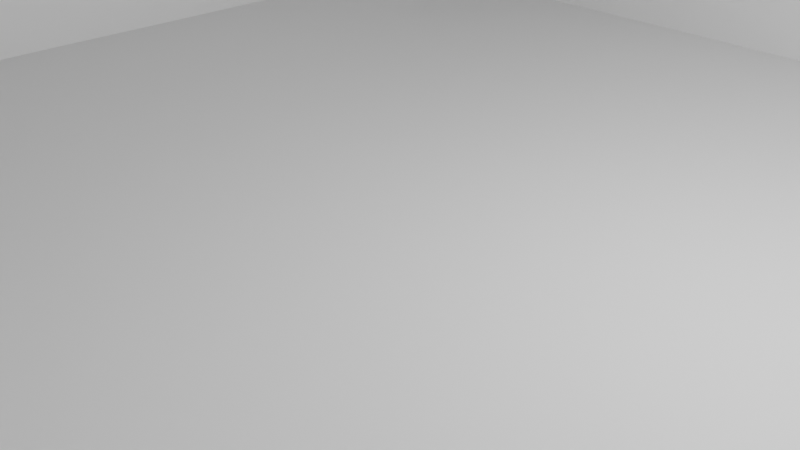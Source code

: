 # Source: Castillo.blend  (saved by Blender 3.2.14; exported with 4.5.12 LTS)
import bpy
from mathutils import Matrix  # noqa: F401  (used for matrix-valued properties, if any)

bpy.ops.wm.read_factory_settings(use_empty=True)
scene = bpy.context.scene
scene.name = 'Scene'

# ---- collections
col_collection = bpy.data.collections.new('Collection'); scene.collection.children.link(col_collection)

# ---- materials (node trees are filled in below, after node groups)
mat_material = bpy.data.materials.new('Material')
mat_material.alpha_threshold = 0.0
mat_material.use_transparent_shadow = False
mat_material.line_color = (0.0, 0.0, 0.0, 1.0)

# ---- material node trees
mat_material.use_nodes = True; mat_material.node_tree.nodes.clear()
_N = mat_material.node_tree.nodes; _L = mat_material.node_tree.links
n0 = _N.new('ShaderNodeOutputMaterial'); n0.name = 'Material Output'; n0.location = (300, 300)
n1 = _N.new('ShaderNodeBsdfPrincipled'); n1.name = 'Principled BSDF'; n1.location = (10, 300)
n1.distribution = 'GGX'
n1.subsurface_method = 'RANDOM_WALK_SKIN'
n1.inputs[2].default_value = 0.4
n1.inputs[3].default_value = 1.45
n1.inputs[27].default_value = (0.0, 0.0, 0.0, 1.0)
n1.inputs[28].default_value = 1.0
_L.new(n1.outputs[0], n0.inputs[0])
n0.is_active_output = True

# ---- world
world_world = bpy.data.worlds.new('World'); scene.world = world_world
world_world.use_nodes = True; world_world.node_tree.nodes.clear()
_N = world_world.node_tree.nodes; _L = world_world.node_tree.links
n0 = _N.new('ShaderNodeOutputWorld'); n0.name = 'World Output'; n0.location = (300, 300)
n1 = _N.new('ShaderNodeBackground'); n1.name = 'Background'; n1.location = (10, 300)
n1.inputs[0].default_value = (0.05088, 0.05088, 0.05088, 1.0)
_L.new(n1.outputs[0], n0.inputs[0])
n0.is_active_output = True
world_world.color = (0.05088, 0.05088, 0.05088)
world_world.use_sun_shadow = False
world_world.sun_shadow_jitter_overblur = 0.0

# ---- cameras
cam_camera = bpy.data.cameras.new('Camera')
cam_camera.clip_end = 100.0
cam_camera.ortho_scale = 7.314

# ---- lights
light_light = bpy.data.lights.new('Light', 'POINT')
light_light.transmission_factor = 0.0
light_light.energy = 1000.0
light_light.shadow_soft_size = 0.1
light_light.shadow_maximum_resolution = 0.006
light_light.use_absolute_resolution = True

# ---- meshes
me_cube = bpy.data.meshes.new('Cube')
me_cube.from_pydata([(10.0, 10.0, 0.05), (10.0, 10.0, -0.05), (10.0, -10.0, 0.05), (10.0, -10.0, -0.05), (-10.0, 10.0, 0.05), (-10.0, 10.0, -0.05), (-10.0, -10.0, 0.05), (-10.0, -10.0, -0.05), (0.0, -10.0, 0.05), (10.0, 0.0, 0.05), (-10.0, 0.0, 0.05), (0.0, 10.0, 0.05), (0.0, 0.0, 0.05), (-5.0, -10.0, 0.05), (10.0, -5.0, 0.05), (-10.0, 5.0, 0.05), (5.0, 10.0, 0.05), (5.0, -10.0, 0.05), (10.0, 5.0, 0.05), (-10.0, -5.0, 0.05), (-5.0, 10.0, 0.05), (0.0, -5.0, 0.05), (0.0, 5.0, 0.05), (5.0, 0.0, 0.05), (-5.0, 0.0, 0.05), (-5.0, 5.0, 0.05), (5.0, 5.0, 0.05), (5.0, -5.0, 0.05), (-5.0, -5.0, 0.05), (-7.5, -10.0, 0.05), (10.0, -7.5, 0.05), (-10.0, 7.5, 0.05), (7.5, 10.0, 0.05), (2.5, -10.0, 0.05), (10.0, 2.5, 0.05), (-10.0, -2.5, 0.05), (-2.5, 10.0, 0.05), (0.0, -7.5, 0.05), (0.0, 2.5, 0.05), (7.5, 0.0, 0.05), (-2.5, 0.0, 0.05), (-2.5, -10.0, 0.05), (10.0, -2.5, 0.05), (-10.0, 2.5, 0.05), (2.5, 10.0, 0.05), (7.5, -10.0, 0.05), (10.0, 7.5, 0.05), (-10.0, -7.5, 0.05), (-7.5, 10.0, 0.05), (0.0, -2.5, 0.05), (0.0, 7.5, 0.05), (2.5, 0.0, 0.05), (-7.5, 0.0, 0.05), (-5.0, 2.5, 0.05), (-5.0, 7.5, 0.05), (-2.5, 5.0, 0.05), (-7.5, 5.0, 0.05), (5.0, 2.5, 0.05), (5.0, 7.5, 0.05), (7.5, 5.0, 0.05), (2.5, 5.0, 0.05), (5.0, -7.5, 0.05), (5.0, -2.5, 0.05), (7.5, -5.0, 0.05), (2.5, -5.0, 0.05), (-5.0, -7.5, 0.05), (-5.0, -2.5, 0.05), (-2.5, -5.0, 0.05), (-7.5, -5.0, 0.05), (-7.5, -2.5, 0.05), (-2.5, -2.5, 0.05), (-2.5, -7.5, 0.05), (2.5, -2.5, 0.05), (7.5, -2.5, 0.05), (7.5, -7.5, 0.05), (2.5, 7.5, 0.05), (7.5, 7.5, 0.05), (7.5, 2.5, 0.05), (-7.5, 7.5, 0.05), (-2.5, 7.5, 0.05), (-2.5, 2.5, 0.05), (-7.5, 2.5, 0.05), (2.5, 2.5, 0.05), (2.5, -7.5, 0.05), (-7.5, -7.5, 0.05), (-7.5, -10.0, 15.05), (-10.0, -10.0, 15.05), (10.0, -7.5, 15.05), (10.0, -10.0, 15.05), (-10.0, 7.5, 15.05), (-10.0, 10.0, 15.05), (7.5, 10.0, 15.05), (10.0, 10.0, 15.05), (2.5, -10.0, 15.05), (0.0, -10.0, 15.05), (10.0, 2.5, 15.05), (10.0, 0.0, 15.05), (-10.0, -2.5, 15.05), (-10.0, 0.0, 15.05), (-2.5, 10.0, 15.05), (0.0, 10.0, 15.05), (0.0, -7.5, 15.05), (7.5, 0.0, 15.05), (-2.5, -10.0, 15.05), (-5.0, -10.0, 15.05), (10.0, -2.5, 15.05), (10.0, -5.0, 15.05), (-10.0, 2.5, 15.05), (-10.0, 5.0, 15.05), (2.5, 10.0, 15.05), (5.0, 10.0, 15.05), (7.5, -10.0, 15.05), (5.0, -10.0, 15.05), (10.0, 7.5, 15.05), (10.0, 5.0, 15.05), (-10.0, -7.5, 15.05), (-10.0, -5.0, 15.05), (-7.5, 10.0, 15.05), (-5.0, 10.0, 15.05), (7.5, 5.0, 15.05), (5.0, -7.5, 15.05), (7.5, -5.0, 15.05), (-5.0, -7.5, 15.05), (0.0, 7.5, 15.05), (-7.5, 0.0, 15.05), (-5.0, 7.5, 15.05), (-7.5, 5.0, 15.05), (5.0, 7.5, 15.05), (-7.5, -5.0, 15.05), (-7.5, -2.5, 15.05), (-2.5, -7.5, 15.05), (7.5, -2.5, 15.05), (7.5, -7.5, 15.05), (2.5, 7.5, 15.05), (7.5, 7.5, 15.05), (7.5, 2.5, 15.05), (-7.5, 7.5, 15.05), (-2.5, 7.5, 15.05), (-7.5, 2.5, 15.05), (2.5, -7.5, 15.05), (-7.5, -7.5, 15.05), (-7.5, -10.0, 17.05), (-10.0, -10.0, 17.05), (10.0, -7.5, 17.05), (10.0, -10.0, 17.05), (-10.0, 7.5, 17.05), (-10.0, 10.0, 17.05), (7.5, 10.0, 17.05), (10.0, 10.0, 17.05), (7.5, -10.0, 17.05), (10.0, 7.5, 17.05), (-10.0, -7.5, 17.05), (-7.5, 10.0, 17.05), (7.5, -7.5, 17.05), (7.5, 7.5, 17.05), (-7.5, 7.5, 17.05), (-7.5, -7.5, 17.05), (7.25, 10.25, 17.05), (10.25, 10.25, 17.05), (10.25, 7.25, 17.05), (7.25, 7.25, 17.05), (10.25, -7.25, 17.05), (10.25, -10.25, 17.05), (7.25, -10.25, 17.05), (7.25, -7.25, 17.05), (-7.25, -10.25, 17.05), (-10.25, -10.25, 17.05), (-10.25, -7.25, 17.05), (-7.25, -7.25, 17.05), (-10.25, 7.25, 17.05), (-10.25, 10.25, 17.05), (-7.25, 10.25, 17.05), (-7.25, 7.25, 17.05), (7.25, 10.25, 17.05), (10.25, 10.25, 17.05), (10.25, 7.25, 17.05), (7.25, 7.25, 17.05), (7.25, 10.25, 17.05), (10.25, 10.25, 17.05), (10.25, 7.25, 17.05), (7.25, 7.25, 17.05), (10.25, -7.25, 19.05), (10.25, -10.25, 19.05), (7.25, -10.25, 19.05), (7.25, -7.25, 19.05), (-7.25, -10.25, 19.05), (-10.25, -10.25, 19.05), (-10.25, -7.25, 19.05), (-7.25, -7.25, 19.05), (-10.25, 7.25, 19.05), (-10.25, 10.25, 19.05), (-7.25, 10.25, 19.05), (-7.25, 7.25, 19.05), (7.25, 10.25, 19.05), (10.25, 10.25, 19.05), (10.25, 7.25, 19.05), (7.25, 7.25, 19.05), (9.95, -7.55, 19.05), (9.95, -9.95, 19.05), (7.55, -9.95, 19.05), (7.55, -7.55, 19.05), (7.55, 9.95, 19.05), (9.95, 9.95, 19.05), (9.95, 7.55, 19.05), (7.55, 7.55, 19.05), (-9.95, 7.55, 19.05), (-9.95, 9.95, 19.05), (-7.55, 9.95, 19.05), (-7.55, 7.55, 19.05), (-7.415, -10.09, 19.05), (-10.09, -10.09, 19.05), (-10.09, -7.415, 19.05), (-7.415, -7.415, 19.05), (9.95, -7.55, 17.05), (9.95, -9.95, 17.05), (7.55, -9.95, 17.05), (7.55, -7.55, 17.05), (7.55, 9.95, 17.05), (9.95, 9.95, 17.05), (9.95, 7.55, 17.05), (7.55, 7.55, 17.05), (-9.95, 7.55, 17.05), (-9.95, 9.95, 17.05), (-7.55, 9.95, 17.05), (-7.55, 7.55, 17.05), (-7.415, -10.09, 17.05), (-10.09, -10.09, 17.05), (-10.09, -7.415, 17.05), (-7.415, -7.415, 17.05), (9.95, -8.75, 17.05), (8.75, -9.95, 17.05), (7.55, -8.75, 17.05), (8.75, -7.55, 17.05), (8.75, 9.95, 17.05), (9.95, 8.75, 17.05), (7.55, 8.75, 17.05), (8.75, 7.55, 17.05), (-9.95, 8.75, 17.05), (-8.75, 9.95, 17.05), (-7.55, 8.75, 17.05), (-8.75, 7.55, 17.05), (-8.75, -10.09, 17.05), (-10.09, -8.75, 17.05), (-7.415, -8.75, 17.05), (-8.75, -7.415, 17.05), (-8.75, -8.75, 17.05), (-8.75, 8.75, 17.05), (8.75, 8.75, 17.05), (8.75, -8.75, 17.05), (9.95, -9.35, 17.05), (8.15, -9.95, 17.05), (7.55, -9.35, 17.05), (9.35, -7.55, 17.05), (9.35, 9.95, 17.05), (9.95, 8.15, 17.05), (7.55, 8.15, 17.05), (9.35, 7.55, 17.05), (-9.95, 9.35, 17.05), (-8.15, 9.95, 17.05), (-7.55, 8.15, 17.05), (-8.15, 7.55, 17.05), (-9.417, -10.09, 17.05), (-10.09, -8.083, 17.05), (-7.415, -9.417, 17.05), (-8.083, -7.415, 17.05), (9.95, -8.15, 17.05), (9.35, -9.95, 17.05), (7.55, -8.15, 17.05), (8.15, -7.55, 17.05), (8.15, 9.95, 17.05), (9.95, 9.35, 17.05), (7.55, 9.35, 17.05), (8.15, 7.55, 17.05), (-9.95, 8.15, 17.05), (-9.35, 9.95, 17.05), (-7.55, 9.35, 17.05), (-9.35, 7.55, 17.05), (-8.083, -10.09, 17.05), (-10.09, -9.417, 17.05), (-7.415, -8.083, 17.05), (-9.417, -7.415, 17.05), (-8.75, -9.417, 17.05), (-8.75, -8.083, 17.05), (-8.083, -8.75, 17.05), (-9.417, -8.75, 17.05), (-8.75, 8.15, 17.05), (-8.75, 9.35, 17.05), (-8.15, 8.75, 17.05), (-9.35, 8.75, 17.05), (8.75, 8.15, 17.05), (8.75, 9.35, 17.05), (9.35, 8.75, 17.05), (8.15, 8.75, 17.05), (8.75, -9.35, 17.05), (8.75, -8.15, 17.05), (9.35, -8.75, 17.05), (8.15, -8.75, 17.05), (8.15, -8.15, 17.05), (9.35, -8.15, 17.05), (9.35, -9.35, 17.05), (8.15, 9.35, 17.05), (9.35, 9.35, 17.05), (9.35, 8.15, 17.05), (-9.35, 9.35, 17.05), (-8.15, 9.35, 17.05), (-8.15, 8.15, 17.05), (-9.417, -8.083, 17.05), (-8.083, -8.083, 17.05), (-8.083, -9.417, 17.05), (-9.417, -9.417, 17.05), (-9.35, 8.15, 17.05), (8.15, 8.15, 17.05), (8.15, -9.35, 17.05), (-8.75, -8.416, 17.05), (-9.084, -8.75, 17.05), (-8.75, 9.05, 17.05), (-9.05, 8.75, 17.05), (8.75, 9.05, 17.05), (8.45, 8.75, 17.05), (8.75, -8.45, 17.05), (8.45, -8.75, 17.05), (-8.75, -9.084, 17.05), (-8.416, -8.75, 17.05), (-8.75, 8.45, 17.05), (-8.45, 8.75, 17.05), (8.75, 8.45, 17.05), (9.05, 8.75, 17.05), (8.75, -9.05, 17.05), (9.05, -8.75, 17.05), (8.15, -8.45, 17.05), (8.45, -8.15, 17.05), (9.35, -8.45, 17.05), (9.05, -8.15, 17.05), (9.35, -9.05, 17.05), (9.05, -9.35, 17.05), (8.15, 9.05, 17.05), (8.45, 9.35, 17.05), (9.35, 9.05, 17.05), (9.05, 9.35, 17.05), (9.35, 8.45, 17.05), (9.05, 8.15, 17.05), (-9.35, 9.05, 17.05), (-9.05, 9.35, 17.05), (-8.15, 9.05, 17.05), (-8.45, 9.35, 17.05), (-8.15, 8.45, 17.05), (-8.45, 8.15, 17.05), (-9.417, -8.416, 17.05), (-9.084, -8.083, 17.05), (-8.083, -8.416, 17.05), (-8.416, -8.083, 17.05), (-8.083, -9.084, 17.05), (-8.416, -9.417, 17.05), (-9.417, -9.084, 17.05), (-9.084, -9.417, 17.05), (-9.35, 8.45, 17.05), (-9.05, 8.15, 17.05), (8.15, 8.45, 17.05), (8.45, 8.15, 17.05), (8.15, -9.05, 17.05), (8.45, -9.35, 17.05), (8.45, -9.05, 17.05), (8.45, 8.45, 17.05), (-9.05, 8.45, 17.05), (-9.084, -9.084, 17.05), (-8.416, -9.084, 17.05), (-9.084, -8.416, 17.05), (-8.45, 8.45, 17.05), (-9.05, 9.05, 17.05), (9.05, 8.45, 17.05), (8.45, 9.05, 17.05), (9.05, -9.05, 17.05), (8.45, -8.45, 17.05), (9.05, -8.45, 17.05), (9.05, 9.05, 17.05), (-8.45, 9.05, 17.05), (-8.416, -8.416, 17.05)], [], [(81, 56, 126, 138), (3, 2, 45, 17, 33, 8, 41, 13, 29, 6, 7), (7, 6, 47, 19, 35, 10, 43, 15, 31, 4, 5), (5, 1, 3, 7), (1, 0, 46, 18, 34, 9, 42, 14, 30, 2, 3), (5, 4, 48, 20, 36, 11, 44, 16, 32, 0, 1), (52, 81, 138, 124), (82, 38, 12, 51), (63, 74, 132, 121), (80, 53, 24, 40), (79, 54, 25, 55), (36, 20, 118, 99), (77, 57, 23, 39), (76, 58, 26, 59), (75, 50, 22, 60), (35, 19, 116, 97), (73, 62, 27, 63), (72, 49, 21, 64), (20, 48, 117, 118), (70, 66, 28, 67), (34, 18, 114, 95), (66, 69, 68, 28), (24, 52, 69, 66), (39, 73, 131, 102), (49, 70, 67, 21), (12, 40, 70, 49), (40, 24, 66, 70), (54, 79, 137, 125), (21, 67, 71, 37), (67, 28, 65, 71), (62, 72, 64, 27), (23, 51, 72, 62), (51, 12, 49, 72), (19, 47, 115, 116), (33, 17, 112, 93), (39, 23, 62, 73), (73, 63, 121, 131), (79, 50, 123, 137), (63, 27, 61, 74), (58, 75, 60, 26), (18, 46, 113, 114), (32, 16, 110, 91), (17, 45, 111, 112), (31, 15, 108, 89), (16, 44, 109, 110), (30, 14, 106, 87), (15, 43, 107, 108), (59, 26, 57, 77), (54, 78, 56, 25), (29, 13, 104, 85), (78, 54, 125, 136), (50, 79, 55, 22), (14, 42, 105, 106), (71, 65, 122, 130), (38, 80, 40, 12), (22, 55, 80, 38), (55, 25, 53, 80), (53, 81, 52, 24), (25, 56, 81, 53), (13, 41, 103, 104), (57, 82, 51, 23), (26, 60, 82, 57), (60, 22, 38, 82), (37, 71, 130, 101), (27, 64, 83, 61), (64, 21, 37, 83), (56, 78, 136, 126), (28, 68, 84, 65), (65, 84, 140, 122), (132, 111, 149, 153), (139, 101, 94, 93), (138, 107, 98, 124), (136, 89, 108, 126), (132, 120, 112, 111), (130, 122, 104, 103), (129, 97, 116, 128), (124, 98, 97, 129), (101, 130, 103, 94), (105, 131, 121, 106), (96, 102, 131, 105), (88, 87, 143, 144), (106, 121, 132, 87), (110, 109, 133, 127), (109, 100, 123, 133), (113, 134, 119, 114), (117, 90, 146, 152), (91, 110, 127, 134), (95, 135, 102, 96), (114, 119, 135, 95), (118, 117, 136, 125), (86, 85, 141, 142), (100, 99, 137, 123), (99, 118, 125, 137), (126, 108, 107, 138), (120, 139, 93, 112), (122, 140, 85, 104), (128, 116, 115, 140), (6, 29, 85, 86), (74, 61, 120, 132), (2, 30, 87, 88), (41, 8, 94, 103), (42, 9, 96, 105), (4, 31, 89, 90), (75, 58, 127, 133), (68, 69, 129, 128), (43, 10, 98, 107), (0, 32, 91, 92), (50, 75, 133, 123), (69, 52, 124, 129), (44, 11, 100, 109), (76, 59, 119, 134), (45, 2, 88, 111), (8, 33, 93, 94), (46, 0, 92, 113), (9, 34, 95, 96), (47, 6, 86, 115), (10, 35, 97, 98), (58, 76, 134, 127), (48, 4, 90, 117), (61, 83, 139, 120), (11, 36, 99, 100), (77, 39, 102, 135), (83, 37, 101, 139), (59, 77, 135, 119), (84, 68, 128, 140), (151, 142, 166, 167), (153, 149, 163, 164), (147, 154, 160, 157), (146, 145, 169, 170), (136, 117, 152, 155), (140, 115, 151, 156), (91, 134, 154, 147), (90, 89, 145, 146), (134, 113, 150, 154), (92, 91, 147, 148), (87, 132, 153, 143), (89, 136, 155, 145), (111, 88, 144, 149), (113, 92, 148, 150), (85, 140, 156, 141), (115, 86, 142, 151), (158, 157, 173, 174), (154, 150, 159, 160), (150, 148, 158, 159), (148, 147, 157, 158), (170, 169, 189, 190), (149, 144, 162, 163), (143, 153, 164, 161), (144, 143, 161, 162), (163, 162, 182, 183), (156, 151, 167, 168), (142, 141, 165, 166), (141, 156, 168, 165), (166, 165, 185, 186), (145, 155, 172, 169), (152, 146, 170, 171), (155, 152, 171, 172), (175, 174, 178, 179), (160, 159, 175, 176), (159, 158, 174, 175), (157, 160, 176, 173), (162, 161, 181, 182), (173, 176, 180, 177), (174, 173, 177, 178), (176, 175, 179, 180), (184, 183, 199, 200), (185, 188, 212, 209), (189, 192, 208, 205), (196, 195, 203, 204), (167, 166, 186, 187), (164, 163, 183, 184), (171, 170, 190, 191), (178, 177, 193, 194), (165, 168, 188, 185), (161, 164, 184, 181), (172, 171, 191, 192), (179, 178, 194, 195), (168, 167, 187, 188), (169, 172, 192, 189), (177, 180, 196, 193), (180, 179, 195, 196), (206, 205, 221, 273, 237, 257, 222), (182, 181, 197, 198), (181, 184, 200, 197), (183, 182, 198, 199), (199, 198, 214, 266, 230, 250, 215), (195, 194, 202, 203), (193, 196, 204, 201), (194, 193, 201, 202), (202, 201, 217, 269, 233, 253, 218), (191, 190, 206, 207), (192, 191, 207, 208), (190, 189, 205, 206), (198, 197, 213, 265, 229, 249, 214), (186, 185, 209, 210), (188, 187, 211, 212), (187, 186, 210, 211), (312, 251, 215, 250), (311, 255, 220, 272), (310, 273, 221, 276), (309, 278, 226, 261), (203, 202, 218, 270, 234, 254, 219), (210, 209, 225, 277, 241, 261, 226), (200, 199, 215, 251, 231, 267, 216), (207, 206, 222, 274, 238, 258, 223), (201, 204, 220, 255, 235, 271, 217), (211, 210, 226, 278, 242, 262, 227), (197, 200, 216, 268, 232, 252, 213), (208, 207, 223, 275, 239, 259, 224), (204, 203, 219, 256, 236, 272, 220), (209, 212, 228, 279, 243, 263, 225), (205, 208, 224, 260, 240, 276, 221), (212, 211, 227, 280, 244, 264, 228), (308, 352, 281, 241, 277), (376, 313, 245, 322), (306, 262, 242, 284, 347), (305, 346, 285, 240, 260), (375, 315, 246, 324), (303, 257, 237, 288, 341), (302, 340, 289, 236, 256), (374, 317, 247, 326), (300, 271, 235, 292, 335), (299, 334, 293, 230, 266), (373, 319, 248, 328), (297, 267, 231, 296, 329), (372, 329, 296, 320), (232, 268, 297, 330, 294), (268, 216, 267, 297), (265, 298, 331, 295, 229), (213, 252, 298, 265), (252, 232, 294, 332, 298), (249, 299, 266, 214), (229, 295, 333, 299, 249), (371, 327, 293, 334), (370, 335, 292, 318), (233, 269, 300, 336, 290), (269, 217, 271, 300), (270, 301, 337, 291, 234), (218, 253, 301, 270), (253, 233, 290, 338, 301), (254, 302, 256, 219), (234, 291, 339, 302, 254), (369, 325, 289, 340), (368, 341, 288, 316), (238, 274, 303, 342, 286), (274, 222, 257, 303), (275, 304, 343, 287, 239), (223, 258, 304, 275), (258, 238, 286, 344, 304), (259, 305, 260, 224), (239, 287, 345, 305, 259), (367, 323, 285, 346), (366, 347, 284, 314), (244, 280, 306, 348, 282), (280, 227, 262, 306), (279, 307, 349, 283, 243), (228, 264, 307, 279), (264, 244, 282, 350, 307), (263, 308, 277, 225), (243, 283, 351, 308, 263), (365, 321, 281, 352), (281, 354, 309, 261, 241), (364, 353, 309, 354), (284, 242, 278, 309, 353), (285, 356, 310, 276, 240), (363, 355, 310, 356), (288, 237, 273, 310, 355), (289, 358, 311, 272, 236), (362, 357, 311, 358), (292, 235, 255, 311, 357), (293, 360, 312, 250, 230), (361, 359, 312, 360), (296, 231, 251, 312, 359), (327, 361, 360, 293), (248, 320, 361, 327), (320, 296, 359, 361), (325, 362, 358, 289), (247, 318, 362, 325), (318, 292, 357, 362), (323, 363, 356, 285), (246, 316, 363, 323), (316, 288, 355, 363), (321, 364, 354, 281), (245, 314, 364, 321), (314, 284, 353, 364), (351, 365, 352, 308), (283, 322, 365, 351), (322, 245, 321, 365), (313, 366, 314, 245), (282, 348, 366, 313), (348, 306, 347, 366), (345, 367, 346, 305), (287, 324, 367, 345), (324, 246, 323, 367), (315, 368, 316, 246), (286, 342, 368, 315), (342, 303, 341, 368), (339, 369, 340, 302), (291, 326, 369, 339), (326, 247, 325, 369), (317, 370, 318, 247), (290, 336, 370, 317), (336, 300, 335, 370), (333, 371, 334, 299), (295, 328, 371, 333), (328, 248, 327, 371), (319, 372, 320, 248), (294, 330, 372, 319), (330, 297, 329, 372), (331, 373, 328, 295), (298, 332, 373, 331), (332, 294, 319, 373), (337, 374, 326, 291), (301, 338, 374, 337), (338, 290, 317, 374), (343, 375, 324, 287), (304, 344, 375, 343), (344, 286, 315, 375), (349, 376, 322, 283), (307, 350, 376, 349), (350, 282, 313, 376)])
_uv = me_cube.uv_layers.new(name='UVMap')
_uv.uv.foreach_set('vector', [0.8438, 0.5938, 0.8438, 0.5625, 0.8438, 0.5625, 0.8438, 0.5938, 0.375, 0.75, 0.625, 0.75, 0.625, 0.7812, 0.625, 0.8125, 0.625, 0.8438, 0.625, 0.875, 0.625, 0.9062, 0.625, 0.9375, 0.625, 0.9688, 0.625, 1.0, 0.375, 1.0, 0.375, 0.0, 0.625, 0.0, 0.625, 0.03125, 0.625, 0.0625, 0.625, 0.09375, 0.625, 0.125, 0.625, 0.1562, 0.625, 0.1875, 0.625, 0.2188, 0.625, 0.25, 0.375, 0.25, 0.125, 0.5, 0.375, 0.5, 0.375, 0.75, 0.125, 0.75, 0.375, 0.5, 0.625, 0.5, 0.625, 0.5312, 0.625, 0.5625, 0.625, 0.5938, 0.625, 0.625, 0.625, 0.6562, 0.625, 0.6875, 0.625, 0.7188, 0.625, 0.75, 0.375, 0.75, 0.375, 0.25, 0.625, 0.25, 0.625, 0.2812, 0.625, 0.3125, 0.625, 0.3438, 0.625, 0.375, 0.625, 0.4062, 0.625, 0.4375, 0.625, 0.4688, 0.625, 0.5, 0.375, 0.5, 0.8438, 0.625, 0.8438, 0.5938, 0.8438, 0.5938, 0.8438, 0.625, 0.7188, 0.5938, 0.75, 0.5938, 0.75, 0.625, 0.7188, 0.625, 0.6562, 0.6875, 0.6562, 0.7188, 0.6562, 0.7188, 0.6562, 0.6875, 0.7812, 0.5938, 0.8125, 0.5938, 0.8125, 0.625, 0.7812, 0.625, 0.7812, 0.5312, 0.8125, 0.5312, 0.8125, 0.5625, 0.7812, 0.5625, 0.625, 0.3438, 0.625, 0.3125, 0.625, 0.3125, 0.625, 0.3438, 0.6562, 0.5938, 0.6875, 0.5938, 0.6875, 0.625, 0.6562, 0.625, 0.6562, 0.5312, 0.6875, 0.5312, 0.6875, 0.5625, 0.6562, 0.5625, 0.7188, 0.5312, 0.75, 0.5312, 0.75, 0.5625, 0.7188, 0.5625, 0.625, 0.09375, 0.625, 0.0625, 0.625, 0.0625, 0.625, 0.09375, 0.6562, 0.6562, 0.6875, 0.6562, 0.6875, 0.6875, 0.6562, 0.6875, 0.7188, 0.6562, 0.75, 0.6562, 0.75, 0.6875, 0.7188, 0.6875, 0.625, 0.3125, 0.625, 0.2812, 0.625, 0.2812, 0.625, 0.3125, 0.7812, 0.6562, 0.8125, 0.6562, 0.8125, 0.6875, 0.7812, 0.6875, 0.625, 0.5938, 0.625, 0.5625, 0.625, 0.5625, 0.625, 0.5938, 0.8125, 0.6562, 0.8438, 0.6562, 0.8438, 0.6875, 0.8125, 0.6875, 0.8125, 0.625, 0.8438, 0.625, 0.8438, 0.6562, 0.8125, 0.6562, 0.6562, 0.625, 0.6562, 0.6562, 0.6562, 0.6562, 0.6562, 0.625, 0.75, 0.6562, 0.7812, 0.6562, 0.7812, 0.6875, 0.75, 0.6875, 0.75, 0.625, 0.7812, 0.625, 0.7812, 0.6562, 0.75, 0.6562, 0.7812, 0.625, 0.8125, 0.625, 0.8125, 0.6562, 0.7812, 0.6562, 0.8125, 0.5312, 0.7812, 0.5312, 0.7812, 0.5312, 0.8125, 0.5312, 0.75, 0.6875, 0.7812, 0.6875, 0.7812, 0.7188, 0.75, 0.7188, 0.7812, 0.6875, 0.8125, 0.6875, 0.8125, 0.7188, 0.7812, 0.7188, 0.6875, 0.6562, 0.7188, 0.6562, 0.7188, 0.6875, 0.6875, 0.6875, 0.6875, 0.625, 0.7188, 0.625, 0.7188, 0.6562, 0.6875, 0.6562, 0.7188, 0.625, 0.75, 0.625, 0.75, 0.6562, 0.7188, 0.6562, 0.625, 0.0625, 0.625, 0.03125, 0.625, 0.03125, 0.625, 0.0625, 0.625, 0.8438, 0.625, 0.8125, 0.625, 0.8125, 0.625, 0.8438, 0.6562, 0.625, 0.6875, 0.625, 0.6875, 0.6562, 0.6562, 0.6562, 0.6562, 0.6562, 0.6562, 0.6875, 0.6562, 0.6875, 0.6562, 0.6562, 0.7812, 0.5312, 0.75, 0.5312, 0.75, 0.5312, 0.7812, 0.5312, 0.6562, 0.6875, 0.6875, 0.6875, 0.6875, 0.7188, 0.6562, 0.7188, 0.6875, 0.5312, 0.7188, 0.5312, 0.7188, 0.5625, 0.6875, 0.5625, 0.625, 0.5625, 0.625, 0.5312, 0.625, 0.5312, 0.625, 0.5625, 0.625, 0.4688, 0.625, 0.4375, 0.625, 0.4375, 0.625, 0.4688, 0.625, 0.8125, 0.625, 0.7812, 0.625, 0.7812, 0.625, 0.8125, 0.625, 0.2188, 0.625, 0.1875, 0.625, 0.1875, 0.625, 0.2188, 0.625, 0.4375, 0.625, 0.4062, 0.625, 0.4062, 0.625, 0.4375, 0.625, 0.7188, 0.625, 0.6875, 0.625, 0.6875, 0.625, 0.7188, 0.625, 0.1875, 0.625, 0.1562, 0.625, 0.1562, 0.625, 0.1875, 0.6562, 0.5625, 0.6875, 0.5625, 0.6875, 0.5938, 0.6562, 0.5938, 0.8125, 0.5312, 0.8438, 0.5312, 0.8438, 0.5625, 0.8125, 0.5625, 0.625, 0.9688, 0.625, 0.9375, 0.625, 0.9375, 0.625, 0.9688, 0.8438, 0.5312, 0.8125, 0.5312, 0.8125, 0.5312, 0.8438, 0.5312, 0.75, 0.5312, 0.7812, 0.5312, 0.7812, 0.5625, 0.75, 0.5625, 0.625, 0.6875, 0.625, 0.6562, 0.625, 0.6562, 0.625, 0.6875, 0.7812, 0.7188, 0.8125, 0.7188, 0.8125, 0.7188, 0.7812, 0.7188, 0.75, 0.5938, 0.7812, 0.5938, 0.7812, 0.625, 0.75, 0.625, 0.75, 0.5625, 0.7812, 0.5625, 0.7812, 0.5938, 0.75, 0.5938, 0.7812, 0.5625, 0.8125, 0.5625, 0.8125, 0.5938, 0.7812, 0.5938, 0.8125, 0.5938, 0.8438, 0.5938, 0.8438, 0.625, 0.8125, 0.625, 0.8125, 0.5625, 0.8438, 0.5625, 0.8438, 0.5938, 0.8125, 0.5938, 0.625, 0.9375, 0.625, 0.9062, 0.625, 0.9062, 0.625, 0.9375, 0.6875, 0.5938, 0.7188, 0.5938, 0.7188, 0.625, 0.6875, 0.625, 0.6875, 0.5625, 0.7188, 0.5625, 0.7188, 0.5938, 0.6875, 0.5938, 0.7188, 0.5625, 0.75, 0.5625, 0.75, 0.5938, 0.7188, 0.5938, 0.75, 0.7188, 0.7812, 0.7188, 0.7812, 0.7188, 0.75, 0.7188, 0.6875, 0.6875, 0.7188, 0.6875, 0.7188, 0.7188, 0.6875, 0.7188, 0.7188, 0.6875, 0.75, 0.6875, 0.75, 0.7188, 0.7188, 0.7188, 0.8438, 0.5625, 0.8438, 0.5312, 0.8438, 0.5312, 0.8438, 0.5625, 0.8125, 0.6875, 0.8438, 0.6875, 0.8438, 0.7188, 0.8125, 0.7188, 0.8125, 0.7188, 0.8438, 0.7188, 0.8438, 0.7188, 0.8125, 0.7188, 0.6562, 0.7188, 0.6562, 0.75, 0.6562, 0.75, 0.6562, 0.7188, 0.7188, 0.7188, 0.75, 0.7188, 0.75, 0.75, 0.7188, 0.75, 0.8438, 0.5938, 0.875, 0.5938, 0.875, 0.625, 0.8438, 0.625, 0.8438, 0.5312, 0.875, 0.5312, 0.875, 0.5625, 0.8438, 0.5625, 0.6562, 0.7188, 0.6875, 0.7188, 0.6875, 0.75, 0.6562, 0.75, 0.7812, 0.7188, 0.8125, 0.7188, 0.8125, 0.75, 0.7812, 0.75, 0.8438, 0.6562, 0.875, 0.6562, 0.875, 0.6875, 0.8438, 0.6875, 0.8438, 0.625, 0.875, 0.625, 0.875, 0.6562, 0.8438, 0.6562, 0.75, 0.7188, 0.7812, 0.7188, 0.7812, 0.75, 0.75, 0.75, 0.625, 0.6562, 0.6562, 0.6562, 0.6562, 0.6875, 0.625, 0.6875, 0.625, 0.625, 0.6562, 0.625, 0.6562, 0.6562, 0.625, 0.6562, 0.625, 0.75, 0.625, 0.7188, 0.625, 0.7188, 0.625, 0.75, 0.625, 0.6875, 0.6562, 0.6875, 0.6562, 0.7188, 0.625, 0.7188, 0.6875, 0.5, 0.7188, 0.5, 0.7188, 0.5312, 0.6875, 0.5312, 0.7188, 0.5, 0.75, 0.5, 0.75, 0.5312, 0.7188, 0.5312, 0.625, 0.5312, 0.6562, 0.5312, 0.6562, 0.5625, 0.625, 0.5625, 0.625, 0.2812, 0.625, 0.25, 0.625, 0.25, 0.625, 0.2812, 0.6562, 0.5, 0.6875, 0.5, 0.6875, 0.5312, 0.6562, 0.5312, 0.625, 0.5938, 0.6562, 0.5938, 0.6562, 0.625, 0.625, 0.625, 0.625, 0.5625, 0.6562, 0.5625, 0.6562, 0.5938, 0.625, 0.5938, 0.8125, 0.5, 0.8438, 0.5, 0.8438, 0.5312, 0.8125, 0.5312, 0.625, 1.0, 0.625, 0.9688, 0.625, 0.9688, 0.625, 1.0, 0.75, 0.5, 0.7812, 0.5, 0.7812, 0.5312, 0.75, 0.5312, 0.7812, 0.5, 0.8125, 0.5, 0.8125, 0.5312, 0.7812, 0.5312, 0.8438, 0.5625, 0.875, 0.5625, 0.875, 0.5938, 0.8438, 0.5938, 0.6875, 0.7188, 0.7188, 0.7188, 0.7188, 0.75, 0.6875, 0.75, 0.8125, 0.7188, 0.8438, 0.7188, 0.8438, 0.75, 0.8125, 0.75, 0.8438, 0.6875, 0.875, 0.6875, 0.875, 0.7188, 0.8438, 0.7188, 0.625, 1.0, 0.625, 0.9688, 0.625, 0.9688, 0.625, 1.0, 0.6562, 0.7188, 0.6875, 0.7188, 0.6875, 0.7188, 0.6562, 0.7188, 0.625, 0.75, 0.625, 0.7188, 0.625, 0.7188, 0.625, 0.75, 0.625, 0.9062, 0.625, 0.875, 0.625, 0.875, 0.625, 0.9062, 0.625, 0.6562, 0.625, 0.625, 0.625, 0.625, 0.625, 0.6562, 0.625, 0.25, 0.625, 0.2188, 0.625, 0.2188, 0.625, 0.25, 0.7188, 0.5312, 0.6875, 0.5312, 0.6875, 0.5312, 0.7188, 0.5312, 0.8438, 0.6875, 0.8438, 0.6562, 0.8438, 0.6562, 0.8438, 0.6875, 0.625, 0.1562, 0.625, 0.125, 0.625, 0.125, 0.625, 0.1562, 0.625, 0.5, 0.625, 0.4688, 0.625, 0.4688, 0.625, 0.5, 0.75, 0.5312, 0.7188, 0.5312, 0.7188, 0.5312, 0.75, 0.5312, 0.8438, 0.6562, 0.8438, 0.625, 0.8438, 0.625, 0.8438, 0.6562, 0.625, 0.4062, 0.625, 0.375, 0.625, 0.375, 0.625, 0.4062, 0.6562, 0.5312, 0.6562, 0.5625, 0.6562, 0.5625, 0.6562, 0.5312, 0.625, 0.7812, 0.625, 0.75, 0.625, 0.75, 0.625, 0.7812, 0.625, 0.875, 0.625, 0.8438, 0.625, 0.8438, 0.625, 0.875, 0.625, 0.5312, 0.625, 0.5, 0.625, 0.5, 0.625, 0.5312, 0.625, 0.625, 0.625, 0.5938, 0.625, 0.5938, 0.625, 0.625, 0.625, 0.03125, 0.625, 0.0, 0.625, 0.0, 0.625, 0.03125, 0.625, 0.125, 0.625, 0.09375, 0.625, 0.09375, 0.625, 0.125, 0.6875, 0.5312, 0.6562, 0.5312, 0.6562, 0.5312, 0.6875, 0.5312, 0.625, 0.2812, 0.625, 0.25, 0.625, 0.25, 0.625, 0.2812, 0.6875, 0.7188, 0.7188, 0.7188, 0.7188, 0.7188, 0.6875, 0.7188, 0.625, 0.375, 0.625, 0.3438, 0.625, 0.3438, 0.625, 0.375, 0.6562, 0.5938, 0.6562, 0.625, 0.6562, 0.625, 0.6562, 0.5938, 0.7188, 0.7188, 0.75, 0.7188, 0.75, 0.7188, 0.7188, 0.7188, 0.6562, 0.5625, 0.6562, 0.5938, 0.6562, 0.5938, 0.6562, 0.5625, 0.8438, 0.7188, 0.8438, 0.6875, 0.8438, 0.6875, 0.8438, 0.7188, 0.625, 0.03125, 0.625, 0.0, 0.625, 0.0, 0.625, 0.03125, 0.6562, 0.7188, 0.6562, 0.75, 0.6562, 0.75, 0.6562, 0.7188, 0.6562, 0.5, 0.6562, 0.5312, 0.6562, 0.5312, 0.6562, 0.5, 0.625, 0.25, 0.625, 0.2188, 0.625, 0.2188, 0.625, 0.25, 0.8438, 0.5312, 0.8438, 0.5, 0.8438, 0.5, 0.8438, 0.5312, 0.8438, 0.7188, 0.875, 0.7188, 0.875, 0.7188, 0.8438, 0.7188, 0.6562, 0.5, 0.6562, 0.5312, 0.6562, 0.5312, 0.6562, 0.5, 0.625, 0.25, 0.625, 0.2188, 0.625, 0.2188, 0.625, 0.25, 0.6562, 0.5312, 0.625, 0.5312, 0.625, 0.5312, 0.6562, 0.5312, 0.625, 0.5, 0.625, 0.4688, 0.625, 0.4688, 0.625, 0.5, 0.625, 0.7188, 0.6562, 0.7188, 0.6562, 0.7188, 0.625, 0.7188, 0.875, 0.5312, 0.8438, 0.5312, 0.8438, 0.5312, 0.875, 0.5312, 0.625, 0.7812, 0.625, 0.75, 0.625, 0.75, 0.625, 0.7812, 0.625, 0.5312, 0.625, 0.5, 0.625, 0.5, 0.625, 0.5312, 0.8438, 0.75, 0.8438, 0.7188, 0.8438, 0.7188, 0.8438, 0.75, 0.625, 0.03125, 0.625, 0.0, 0.625, 0.0, 0.625, 0.03125, 0.625, 0.5, 0.625, 0.4688, 0.625, 0.4688, 0.625, 0.5, 0.6562, 0.5312, 0.625, 0.5312, 0.625, 0.5312, 0.6562, 0.5312, 0.625, 0.5312, 0.625, 0.5, 0.625, 0.5, 0.625, 0.5312, 0.625, 0.5, 0.625, 0.4688, 0.625, 0.4688, 0.625, 0.5, 0.625, 0.25, 0.625, 0.2188, 0.625, 0.2188, 0.625, 0.25, 0.625, 0.7812, 0.625, 0.75, 0.625, 0.75, 0.625, 0.7812, 0.625, 0.7188, 0.6562, 0.7188, 0.6562, 0.7188, 0.625, 0.7188, 0.625, 0.75, 0.625, 0.7188, 0.625, 0.7188, 0.625, 0.75, 0.625, 0.7812, 0.625, 0.75, 0.625, 0.75, 0.625, 0.7812, 0.8438, 0.7188, 0.875, 0.7188, 0.875, 0.7188, 0.8438, 0.7188, 0.625, 1.0, 0.625, 0.9688, 0.625, 0.9688, 0.625, 1.0, 0.8438, 0.75, 0.8438, 0.7188, 0.8438, 0.7188, 0.8438, 0.75, 0.625, 1.0, 0.625, 0.9688, 0.625, 0.9688, 0.625, 1.0, 0.875, 0.5312, 0.8438, 0.5312, 0.8438, 0.5312, 0.875, 0.5312, 0.625, 0.2812, 0.625, 0.25, 0.625, 0.25, 0.625, 0.2812, 0.8438, 0.5312, 0.8438, 0.5, 0.8438, 0.5, 0.8438, 0.5312, 0.625, 0.5312, 0.625, 0.5, 0.625, 0.5, 0.625, 0.5312, 0.6562, 0.5312, 0.625, 0.5312, 0.625, 0.5312, 0.6562, 0.5312, 0.625, 0.5312, 0.625, 0.5, 0.625, 0.5, 0.625, 0.5312, 0.6562, 0.5, 0.6562, 0.5312, 0.6562, 0.5312, 0.6562, 0.5, 0.625, 0.75, 0.625, 0.7188, 0.625, 0.7188, 0.625, 0.75, 0.6562, 0.5, 0.6562, 0.5312, 0.6562, 0.5312, 0.6562, 0.5, 0.625, 0.5, 0.625, 0.4688, 0.625, 0.4688, 0.625, 0.5, 0.6562, 0.5312, 0.625, 0.5312, 0.625, 0.5312, 0.6562, 0.5312, 0.6562, 0.7188, 0.6562, 0.75, 0.6562, 0.75, 0.6562, 0.7188, 0.8438, 0.75, 0.8438, 0.7188, 0.8438, 0.7188, 0.8438, 0.75, 0.875, 0.5312, 0.8438, 0.5312, 0.8438, 0.5312, 0.875, 0.5312, 0.6562, 0.5312, 0.625, 0.5312, 0.625, 0.5312, 0.6562, 0.5312, 0.625, 0.03125, 0.625, 0.0, 0.625, 0.0, 0.625, 0.03125, 0.6562, 0.7188, 0.6562, 0.75, 0.6562, 0.75, 0.6562, 0.7188, 0.625, 0.2812, 0.625, 0.25, 0.625, 0.25, 0.625, 0.2812, 0.625, 0.5, 0.625, 0.4688, 0.625, 0.4688, 0.625, 0.5, 0.8438, 0.75, 0.8438, 0.7188, 0.8438, 0.7188, 0.8438, 0.75, 0.625, 0.7188, 0.6562, 0.7188, 0.6562, 0.7188, 0.625, 0.7188, 0.8438, 0.5312, 0.8438, 0.5, 0.8438, 0.5, 0.8438, 0.5312, 0.625, 0.5312, 0.625, 0.5, 0.625, 0.5, 0.625, 0.5312, 0.8438, 0.7188, 0.875, 0.7188, 0.875, 0.7188, 0.8438, 0.7188, 0.875, 0.5312, 0.8438, 0.5312, 0.8438, 0.5312, 0.875, 0.5312, 0.6562, 0.5, 0.6562, 0.5312, 0.6562, 0.5312, 0.6562, 0.5, 0.6562, 0.5312, 0.625, 0.5312, 0.625, 0.5312, 0.6562, 0.5312, 0.625, 0.25, 0.625, 0.2188, 0.625, 0.2188, 0.625, 0.2266, 0.625, 0.2344, 0.625, 0.2422, 0.625, 0.25, 0.625, 0.75, 0.625, 0.7188, 0.625, 0.7188, 0.625, 0.75, 0.625, 0.7188, 0.6562, 0.7188, 0.6562, 0.7188, 0.625, 0.7188, 0.625, 0.7812, 0.625, 0.75, 0.625, 0.75, 0.625, 0.7812, 0.625, 0.7812, 0.625, 0.75, 0.625, 0.75, 0.625, 0.7578, 0.625, 0.7656, 0.625, 0.7734, 0.625, 0.7812, 0.625, 0.5312, 0.625, 0.5, 0.625, 0.5, 0.625, 0.5312, 0.6562, 0.5, 0.6562, 0.5312, 0.6562, 0.5312, 0.6562, 0.5, 0.625, 0.5, 0.625, 0.4688, 0.625, 0.4688, 0.625, 0.5, 0.625, 0.5, 0.625, 0.4688, 0.625, 0.4688, 0.625, 0.4766, 0.625, 0.4844, 0.625, 0.4922, 0.625, 0.5, 0.625, 0.2812, 0.625, 0.25, 0.625, 0.25, 0.625, 0.2812, 0.8438, 0.5312, 0.8438, 0.5, 0.8438, 0.5, 0.8438, 0.5312, 0.625, 0.25, 0.625, 0.2188, 0.625, 0.2188, 0.625, 0.25, 0.625, 0.75, 0.625, 0.7188, 0.625, 0.7188, 0.625, 0.7266, 0.625, 0.7344, 0.625, 0.7422, 0.625, 0.75, 0.625, 1.0, 0.625, 0.9688, 0.625, 0.9688, 0.625, 1.0, 0.8438, 0.7188, 0.875, 0.7188, 0.875, 0.7188, 0.8438, 0.7188, 0.625, 0.03125, 0.625, 0.0, 0.625, 0.0, 0.625, 0.03125, 0.6484, 0.7422, 0.6562, 0.7422, 0.6562, 0.75, 0.6484, 0.75, 0.6484, 0.5234, 0.6562, 0.5234, 0.6562, 0.5312, 0.6484, 0.5312, 0.8672, 0.5234, 0.875, 0.5234, 0.875, 0.5312, 0.8672, 0.5312, 0.8672, 0.7422, 0.875, 0.7422, 0.875, 0.75, 0.8672, 0.75, 0.625, 0.5312, 0.625, 0.5, 0.625, 0.5, 0.625, 0.5078, 0.625, 0.5156, 0.625, 0.5234, 0.625, 0.5312, 0.625, 1.0, 0.625, 0.9688, 0.625, 0.9688, 0.625, 0.9766, 0.625, 0.9844, 0.625, 0.9922, 0.625, 1.0, 0.6562, 0.7188, 0.6562, 0.75, 0.6562, 0.75, 0.6562, 0.7422, 0.6562, 0.7344, 0.6562, 0.7266, 0.6562, 0.7188, 0.625, 0.2812, 0.625, 0.25, 0.625, 0.25, 0.625, 0.2578, 0.625, 0.2656, 0.625, 0.2734, 0.625, 0.2812, 0.6562, 0.5, 0.6562, 0.5312, 0.6562, 0.5312, 0.6562, 0.5234, 0.6562, 0.5156, 0.6562, 0.5078, 0.6562, 0.5, 0.625, 0.03125, 0.625, 0.0, 0.625, 0.0, 0.625, 0.007812, 0.625, 0.01562, 0.625, 0.02344, 0.625, 0.03125, 0.625, 0.7188, 0.6562, 0.7188, 0.6562, 0.7188, 0.6484, 0.7188, 0.6406, 0.7188, 0.6328, 0.7188, 0.625, 0.7188, 0.8438, 0.5312, 0.8438, 0.5, 0.8438, 0.5, 0.8438, 0.5078, 0.8438, 0.5156, 0.8438, 0.5234, 0.8438, 0.5312, 0.6562, 0.5312, 0.625, 0.5312, 0.625, 0.5312, 0.6328, 0.5312, 0.6406, 0.5312, 0.6484, 0.5312, 0.6562, 0.5312, 0.8438, 0.75, 0.8438, 0.7188, 0.8438, 0.7188, 0.8438, 0.7266, 0.8438, 0.7344, 0.8438, 0.7422, 0.8438, 0.75, 0.875, 0.5312, 0.8438, 0.5312, 0.8438, 0.5312, 0.8516, 0.5312, 0.8594, 0.5312, 0.8672, 0.5312, 0.875, 0.5312, 0.8438, 0.7188, 0.875, 0.7188, 0.875, 0.7188, 0.8672, 0.7188, 0.8594, 0.7188, 0.8516, 0.7188, 0.8438, 0.7188, 0.8516, 0.7422, 0.8555, 0.7422, 0.8594, 0.7422, 0.8594, 0.75, 0.8516, 0.75, 0.8555, 0.7305, 0.8594, 0.7305, 0.8594, 0.7344, 0.8555, 0.7344, 0.8672, 0.7266, 0.875, 0.7266, 0.875, 0.7344, 0.8672, 0.7344, 0.8672, 0.7305, 0.8516, 0.5234, 0.8555, 0.5234, 0.8594, 0.5234, 0.8594, 0.5312, 0.8516, 0.5312, 0.8555, 0.5117, 0.8594, 0.5117, 0.8594, 0.5156, 0.8555, 0.5156, 0.8672, 0.5078, 0.875, 0.5078, 0.875, 0.5156, 0.8672, 0.5156, 0.8672, 0.5117, 0.6328, 0.5234, 0.6367, 0.5234, 0.6406, 0.5234, 0.6406, 0.5312, 0.6328, 0.5312, 0.6367, 0.5117, 0.6406, 0.5117, 0.6406, 0.5156, 0.6367, 0.5156, 0.6484, 0.5078, 0.6562, 0.5078, 0.6562, 0.5156, 0.6484, 0.5156, 0.6484, 0.5117, 0.6328, 0.7422, 0.6367, 0.7422, 0.6406, 0.7422, 0.6406, 0.75, 0.6328, 0.75, 0.6367, 0.7305, 0.6406, 0.7305, 0.6406, 0.7344, 0.6367, 0.7344, 0.6484, 0.7266, 0.6562, 0.7266, 0.6562, 0.7344, 0.6484, 0.7344, 0.6484, 0.7305, 0.6445, 0.7305, 0.6484, 0.7305, 0.6484, 0.7344, 0.6445, 0.7344, 0.6406, 0.7188, 0.6484, 0.7188, 0.6484, 0.7266, 0.6445, 0.7266, 0.6406, 0.7266, 0.6484, 0.7188, 0.6562, 0.7188, 0.6562, 0.7266, 0.6484, 0.7266, 0.625, 0.7266, 0.6328, 0.7266, 0.6328, 0.7305, 0.6328, 0.7344, 0.625, 0.7344, 0.625, 0.7188, 0.6328, 0.7188, 0.6328, 0.7266, 0.625, 0.7266, 0.6328, 0.7188, 0.6406, 0.7188, 0.6406, 0.7266, 0.6367, 0.7266, 0.6328, 0.7266, 0.625, 0.7422, 0.6328, 0.7422, 0.6328, 0.75, 0.625, 0.75, 0.625, 0.7344, 0.6328, 0.7344, 0.6328, 0.7383, 0.6328, 0.7422, 0.625, 0.7422, 0.6367, 0.7383, 0.6406, 0.7383, 0.6406, 0.7422, 0.6367, 0.7422, 0.6445, 0.5117, 0.6484, 0.5117, 0.6484, 0.5156, 0.6445, 0.5156, 0.6406, 0.5, 0.6484, 0.5, 0.6484, 0.5078, 0.6445, 0.5078, 0.6406, 0.5078, 0.6484, 0.5, 0.6562, 0.5, 0.6562, 0.5078, 0.6484, 0.5078, 0.625, 0.5078, 0.6328, 0.5078, 0.6328, 0.5117, 0.6328, 0.5156, 0.625, 0.5156, 0.625, 0.5, 0.6328, 0.5, 0.6328, 0.5078, 0.625, 0.5078, 0.6328, 0.5, 0.6406, 0.5, 0.6406, 0.5078, 0.6367, 0.5078, 0.6328, 0.5078, 0.625, 0.5234, 0.6328, 0.5234, 0.6328, 0.5312, 0.625, 0.5312, 0.625, 0.5156, 0.6328, 0.5156, 0.6328, 0.5195, 0.6328, 0.5234, 0.625, 0.5234, 0.6367, 0.5195, 0.6406, 0.5195, 0.6406, 0.5234, 0.6367, 0.5234, 0.8633, 0.5117, 0.8672, 0.5117, 0.8672, 0.5156, 0.8633, 0.5156, 0.8594, 0.5, 0.8672, 0.5, 0.8672, 0.5078, 0.8633, 0.5078, 0.8594, 0.5078, 0.8672, 0.5, 0.875, 0.5, 0.875, 0.5078, 0.8672, 0.5078, 0.8438, 0.5078, 0.8516, 0.5078, 0.8516, 0.5117, 0.8516, 0.5156, 0.8438, 0.5156, 0.8438, 0.5, 0.8516, 0.5, 0.8516, 0.5078, 0.8438, 0.5078, 0.8516, 0.5, 0.8594, 0.5, 0.8594, 0.5078, 0.8555, 0.5078, 0.8516, 0.5078, 0.8438, 0.5234, 0.8516, 0.5234, 0.8516, 0.5312, 0.8438, 0.5312, 0.8438, 0.5156, 0.8516, 0.5156, 0.8516, 0.5195, 0.8516, 0.5234, 0.8438, 0.5234, 0.8555, 0.5195, 0.8594, 0.5195, 0.8594, 0.5234, 0.8555, 0.5234, 0.8633, 0.7305, 0.8672, 0.7305, 0.8672, 0.7344, 0.8633, 0.7344, 0.8594, 0.7188, 0.8672, 0.7188, 0.8672, 0.7266, 0.8633, 0.7266, 0.8594, 0.7266, 0.8672, 0.7188, 0.875, 0.7188, 0.875, 0.7266, 0.8672, 0.7266, 0.8438, 0.7266, 0.8516, 0.7266, 0.8516, 0.7305, 0.8516, 0.7344, 0.8438, 0.7344, 0.8438, 0.7188, 0.8516, 0.7188, 0.8516, 0.7266, 0.8438, 0.7266, 0.8516, 0.7188, 0.8594, 0.7188, 0.8594, 0.7266, 0.8555, 0.7266, 0.8516, 0.7266, 0.8438, 0.7422, 0.8516, 0.7422, 0.8516, 0.75, 0.8438, 0.75, 0.8438, 0.7344, 0.8516, 0.7344, 0.8516, 0.7383, 0.8516, 0.7422, 0.8438, 0.7422, 0.8555, 0.7383, 0.8594, 0.7383, 0.8594, 0.7422, 0.8555, 0.7422, 0.8594, 0.7422, 0.8633, 0.7422, 0.8672, 0.7422, 0.8672, 0.75, 0.8594, 0.75, 0.8633, 0.7383, 0.8672, 0.7383, 0.8672, 0.7422, 0.8633, 0.7422, 0.8672, 0.7344, 0.875, 0.7344, 0.875, 0.7422, 0.8672, 0.7422, 0.8672, 0.7383, 0.8594, 0.5234, 0.8633, 0.5234, 0.8672, 0.5234, 0.8672, 0.5312, 0.8594, 0.5312, 0.8633, 0.5195, 0.8672, 0.5195, 0.8672, 0.5234, 0.8633, 0.5234, 0.8672, 0.5156, 0.875, 0.5156, 0.875, 0.5234, 0.8672, 0.5234, 0.8672, 0.5195, 0.6406, 0.5234, 0.6445, 0.5234, 0.6484, 0.5234, 0.6484, 0.5312, 0.6406, 0.5312, 0.6445, 0.5195, 0.6484, 0.5195, 0.6484, 0.5234, 0.6445, 0.5234, 0.6484, 0.5156, 0.6562, 0.5156, 0.6562, 0.5234, 0.6484, 0.5234, 0.6484, 0.5195, 0.6406, 0.7422, 0.6445, 0.7422, 0.6484, 0.7422, 0.6484, 0.75, 0.6406, 0.75, 0.6445, 0.7383, 0.6484, 0.7383, 0.6484, 0.7422, 0.6445, 0.7422, 0.6484, 0.7344, 0.6562, 0.7344, 0.6562, 0.7422, 0.6484, 0.7422, 0.6484, 0.7383, 0.6406, 0.7383, 0.6445, 0.7383, 0.6445, 0.7422, 0.6406, 0.7422, 0.6406, 0.7344, 0.6445, 0.7344, 0.6445, 0.7383, 0.6406, 0.7383, 0.6445, 0.7344, 0.6484, 0.7344, 0.6484, 0.7383, 0.6445, 0.7383, 0.6406, 0.5195, 0.6445, 0.5195, 0.6445, 0.5234, 0.6406, 0.5234, 0.6406, 0.5156, 0.6445, 0.5156, 0.6445, 0.5195, 0.6406, 0.5195, 0.6445, 0.5156, 0.6484, 0.5156, 0.6484, 0.5195, 0.6445, 0.5195, 0.8594, 0.5195, 0.8633, 0.5195, 0.8633, 0.5234, 0.8594, 0.5234, 0.8594, 0.5156, 0.8633, 0.5156, 0.8633, 0.5195, 0.8594, 0.5195, 0.8633, 0.5156, 0.8672, 0.5156, 0.8672, 0.5195, 0.8633, 0.5195, 0.8594, 0.7383, 0.8633, 0.7383, 0.8633, 0.7422, 0.8594, 0.7422, 0.8594, 0.7344, 0.8633, 0.7344, 0.8633, 0.7383, 0.8594, 0.7383, 0.8633, 0.7344, 0.8672, 0.7344, 0.8672, 0.7383, 0.8633, 0.7383, 0.8516, 0.7383, 0.8555, 0.7383, 0.8555, 0.7422, 0.8516, 0.7422, 0.8516, 0.7344, 0.8555, 0.7344, 0.8555, 0.7383, 0.8516, 0.7383, 0.8555, 0.7344, 0.8594, 0.7344, 0.8594, 0.7383, 0.8555, 0.7383, 0.8594, 0.7305, 0.8633, 0.7305, 0.8633, 0.7344, 0.8594, 0.7344, 0.8594, 0.7266, 0.8633, 0.7266, 0.8633, 0.7305, 0.8594, 0.7305, 0.8633, 0.7266, 0.8672, 0.7266, 0.8672, 0.7305, 0.8633, 0.7305, 0.8516, 0.5195, 0.8555, 0.5195, 0.8555, 0.5234, 0.8516, 0.5234, 0.8516, 0.5156, 0.8555, 0.5156, 0.8555, 0.5195, 0.8516, 0.5195, 0.8555, 0.5156, 0.8594, 0.5156, 0.8594, 0.5195, 0.8555, 0.5195, 0.8594, 0.5117, 0.8633, 0.5117, 0.8633, 0.5156, 0.8594, 0.5156, 0.8594, 0.5078, 0.8633, 0.5078, 0.8633, 0.5117, 0.8594, 0.5117, 0.8633, 0.5078, 0.8672, 0.5078, 0.8672, 0.5117, 0.8633, 0.5117, 0.6328, 0.5195, 0.6367, 0.5195, 0.6367, 0.5234, 0.6328, 0.5234, 0.6328, 0.5156, 0.6367, 0.5156, 0.6367, 0.5195, 0.6328, 0.5195, 0.6367, 0.5156, 0.6406, 0.5156, 0.6406, 0.5195, 0.6367, 0.5195, 0.6406, 0.5117, 0.6445, 0.5117, 0.6445, 0.5156, 0.6406, 0.5156, 0.6406, 0.5078, 0.6445, 0.5078, 0.6445, 0.5117, 0.6406, 0.5117, 0.6445, 0.5078, 0.6484, 0.5078, 0.6484, 0.5117, 0.6445, 0.5117, 0.6328, 0.7383, 0.6367, 0.7383, 0.6367, 0.7422, 0.6328, 0.7422, 0.6328, 0.7344, 0.6367, 0.7344, 0.6367, 0.7383, 0.6328, 0.7383, 0.6367, 0.7344, 0.6406, 0.7344, 0.6406, 0.7383, 0.6367, 0.7383, 0.6406, 0.7305, 0.6445, 0.7305, 0.6445, 0.7344, 0.6406, 0.7344, 0.6406, 0.7266, 0.6445, 0.7266, 0.6445, 0.7305, 0.6406, 0.7305, 0.6445, 0.7266, 0.6484, 0.7266, 0.6484, 0.7305, 0.6445, 0.7305, 0.6328, 0.7305, 0.6367, 0.7305, 0.6367, 0.7344, 0.6328, 0.7344, 0.6328, 0.7266, 0.6367, 0.7266, 0.6367, 0.7305, 0.6328, 0.7305, 0.6367, 0.7266, 0.6406, 0.7266, 0.6406, 0.7305, 0.6367, 0.7305, 0.6328, 0.5117, 0.6367, 0.5117, 0.6367, 0.5156, 0.6328, 0.5156, 0.6328, 0.5078, 0.6367, 0.5078, 0.6367, 0.5117, 0.6328, 0.5117, 0.6367, 0.5078, 0.6406, 0.5078, 0.6406, 0.5117, 0.6367, 0.5117, 0.8516, 0.5117, 0.8555, 0.5117, 0.8555, 0.5156, 0.8516, 0.5156, 0.8516, 0.5078, 0.8555, 0.5078, 0.8555, 0.5117, 0.8516, 0.5117, 0.8555, 0.5078, 0.8594, 0.5078, 0.8594, 0.5117, 0.8555, 0.5117, 0.8516, 0.7305, 0.8555, 0.7305, 0.8555, 0.7344, 0.8516, 0.7344, 0.8516, 0.7266, 0.8555, 0.7266, 0.8555, 0.7305, 0.8516, 0.7305, 0.8555, 0.7266, 0.8594, 0.7266, 0.8594, 0.7305, 0.8555, 0.7305])
me_cube.materials.append(mat_material)
me_cube.use_mirror_vertex_groups = False
me_cube.update()

# ---- objects
ob_cube = bpy.data.objects.new('Cube', me_cube)
ob_light = bpy.data.objects.new('Light', light_light)
ob_camera = bpy.data.objects.new('Camera', cam_camera)

# ---- transforms, parenting, visibility, modifiers, constraints
ob_cube.location = (0.0, 0.0, 0.0)
ob_cube.lock_rotations_4d = False
ob_cube.empty_display_type = 'ARROWS'
ob_cube.lineart.crease_threshold = 0.0
ob_light.location = (4.076, 1.005, 5.904)
ob_light.rotation_euler = (0.6503, 0.05522, 1.866)
ob_light.lock_rotations_4d = False
ob_light.empty_display_type = 'ARROWS'
ob_light.color = (0.0, 0.0, 0.0, 0.0)
ob_light.lineart.crease_threshold = 0.0
ob_camera.location = (7.359, -6.926, 4.958)
ob_camera.rotation_euler = (1.109, 0.0, 0.8149)
ob_camera.lock_rotations_4d = False
ob_camera.empty_display_type = 'ARROWS'
ob_camera.color = (0.0, 0.0, 0.0, 0.0)
ob_camera.display_type = 'WIRE'
ob_camera.lineart.crease_threshold = 0.0

# ---- collection membership
col_collection.objects.link(ob_cube)
col_collection.objects.link(ob_light)
col_collection.objects.link(ob_camera)

# ---- scene / render settings (as saved in the file)
scene.camera = ob_camera
scene.frame_start = 1; scene.frame_end = 250; scene.frame_set(1)
scene.render.engine = 'BLENDER_EEVEE_NEXT'
scene.cycles.sampling_pattern = 'TABULATED_SOBOL'
scene.cycles.use_light_tree = False
scene.view_settings.view_transform = 'Filmic'
bpy.context.view_layer.update()
